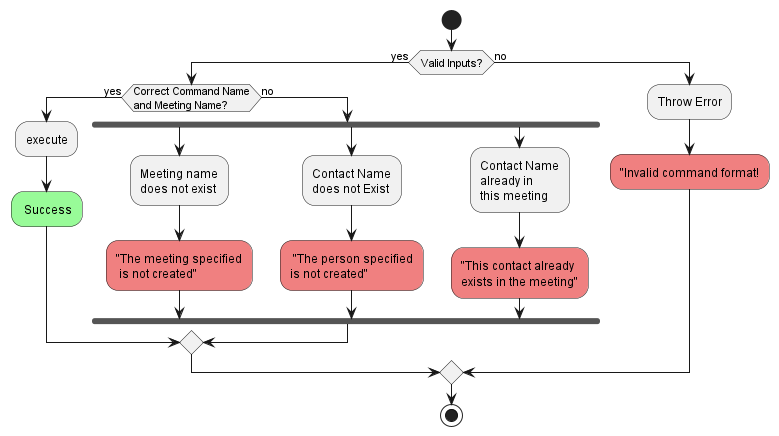

The diagram above was rendered by PlantUML. Its source (embedded in the PNG):
@startuml

start

if (Valid Inputs?) then (yes)
if (Correct Command Name
and Meeting Name?) then (yes)
      :execute;
      #PaleGreen: Success;
else (no)
  fork
    :Meeting name
    does not exist;
    #lightcoral:"The meeting specified
     is not created";
  fork again
    :Contact Name
    does not Exist;
    #lightcoral: "The person specified
    is not created";
  fork again
    :Contact Name
    already in
    this meeting;
    #lightcoral:"This contact already
    exists in the meeting";
  end fork
endif
else (no)
    :Throw Error;
    #lightcoral:"Invalid command format!;
endif
stop
@enduml